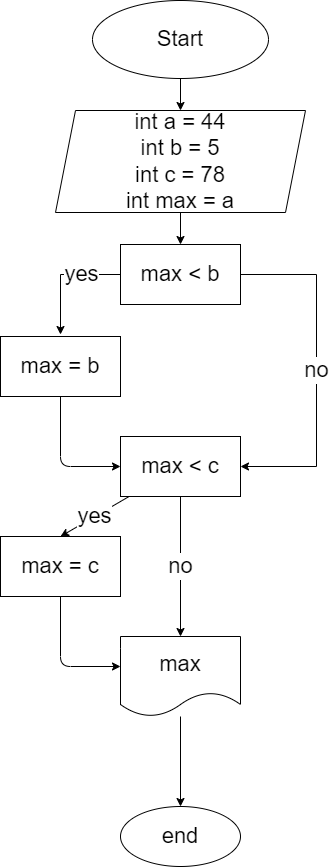

The diagram above was exported from draw.io. Its source (the exported page's mxGraphModel, read from the mxfile embedded in the PNG):
<mxGraphModel dx="617" dy="1577" grid="0" gridSize="22" guides="1" tooltips="1" connect="1" arrows="1" fold="1" page="0" pageScale="1" pageWidth="827" pageHeight="1169" math="0" shadow="0">
  <root>
    <mxCell id="0" />
    <mxCell id="1" parent="0" />
    <mxCell id="7" value="" style="edgeStyle=none;html=1;rounded=0;fontSize=22;exitX=0.5;exitY=1;exitDx=0;exitDy=0;" parent="1" source="26" target="9" edge="1">
      <mxGeometry relative="1" as="geometry">
        <mxPoint x="406" y="-1053" as="sourcePoint" />
      </mxGeometry>
    </mxCell>
    <mxCell id="8" value="" style="edgeStyle=none;html=1;rounded=0;fontSize=22;" parent="1" source="9" target="13" edge="1">
      <mxGeometry relative="1" as="geometry" />
    </mxCell>
    <mxCell id="9" value="int a = 44&lt;br style=&quot;font-size: 22px&quot;&gt;int b = 5&lt;br&gt;int c = 78&lt;br style=&quot;font-size: 22px&quot;&gt;int max = a" style="shape=parallelogram;perimeter=parallelogramPerimeter;html=1;fixedSize=1;rounded=0;whiteSpace=wrap;fontSize=22;" parent="1" vertex="1">
      <mxGeometry x="281" y="-1047" width="250" height="102" as="geometry" />
    </mxCell>
    <mxCell id="10" value="" style="edgeStyle=none;html=1;rounded=0;fontSize=22;" parent="1" source="13" edge="1">
      <mxGeometry relative="1" as="geometry">
        <Array as="points">
          <mxPoint x="286" y="-883" />
        </Array>
        <mxPoint x="286" y="-823" as="targetPoint" />
      </mxGeometry>
    </mxCell>
    <mxCell id="11" value="yes" style="edgeLabel;html=1;align=center;verticalAlign=middle;resizable=0;points=[];rounded=0;fontSize=22;" parent="10" vertex="1" connectable="0">
      <mxGeometry x="-0.3358" y="-1" relative="1" as="geometry">
        <mxPoint as="offset" />
      </mxGeometry>
    </mxCell>
    <mxCell id="12" value="no" style="edgeStyle=none;html=1;rounded=0;fontSize=22;entryX=1;entryY=0.5;entryDx=0;entryDy=0;" parent="1" source="13" target="28" edge="1">
      <mxGeometry relative="1" as="geometry">
        <Array as="points">
          <mxPoint x="542" y="-883" />
          <mxPoint x="542" y="-691" />
        </Array>
        <mxPoint x="542" y="-823" as="targetPoint" />
      </mxGeometry>
    </mxCell>
    <mxCell id="13" value="max &amp;lt; b" style="html=1;rounded=0;whiteSpace=wrap;fontSize=22;" parent="1" vertex="1">
      <mxGeometry x="346" y="-913" width="120" height="60" as="geometry" />
    </mxCell>
    <mxCell id="26" value="Start" style="ellipse;whiteSpace=wrap;html=1;fontSize=22;" parent="1" vertex="1">
      <mxGeometry x="318" y="-1157" width="176" height="78" as="geometry" />
    </mxCell>
    <mxCell id="29" style="edgeStyle=none;html=1;entryX=0;entryY=0.5;entryDx=0;entryDy=0;fontSize=22;" parent="1" source="27" target="28" edge="1">
      <mxGeometry relative="1" as="geometry">
        <Array as="points">
          <mxPoint x="286" y="-691" />
        </Array>
      </mxGeometry>
    </mxCell>
    <mxCell id="27" value="max = b" style="rounded=0;whiteSpace=wrap;html=1;fontSize=22;" parent="1" vertex="1">
      <mxGeometry x="226" y="-821" width="120" height="60" as="geometry" />
    </mxCell>
    <mxCell id="42" value="yes" style="edgeStyle=none;html=1;entryX=0.5;entryY=0;entryDx=0;entryDy=0;fontSize=22;" parent="1" source="28" target="38" edge="1">
      <mxGeometry relative="1" as="geometry" />
    </mxCell>
    <mxCell id="43" value="no" style="edgeStyle=none;html=1;entryX=0.5;entryY=0;entryDx=0;entryDy=0;fontSize=22;" parent="1" source="28" edge="1">
      <mxGeometry relative="1" as="geometry">
        <mxPoint x="406" y="-521" as="targetPoint" />
      </mxGeometry>
    </mxCell>
    <mxCell id="28" value="max &amp;lt; c" style="rounded=0;whiteSpace=wrap;html=1;fontSize=22;" parent="1" vertex="1">
      <mxGeometry x="346" y="-721" width="120" height="60" as="geometry" />
    </mxCell>
    <mxCell id="37" style="edgeStyle=none;html=1;entryX=0;entryY=0.5;entryDx=0;entryDy=0;fontSize=22;" parent="1" source="38" edge="1">
      <mxGeometry relative="1" as="geometry">
        <Array as="points">
          <mxPoint x="286" y="-491" />
        </Array>
        <mxPoint x="346" y="-491" as="targetPoint" />
      </mxGeometry>
    </mxCell>
    <mxCell id="38" value="max = c" style="rounded=0;whiteSpace=wrap;html=1;fontSize=22;" parent="1" vertex="1">
      <mxGeometry x="226" y="-621" width="120" height="60" as="geometry" />
    </mxCell>
    <mxCell id="46" value="" style="edgeStyle=none;html=1;fontSize=22;" parent="1" source="44" target="45" edge="1">
      <mxGeometry relative="1" as="geometry" />
    </mxCell>
    <mxCell id="44" value="max" style="shape=document;whiteSpace=wrap;html=1;boundedLbl=1;fontSize=22;" parent="1" vertex="1">
      <mxGeometry x="346" y="-521" width="120" height="80" as="geometry" />
    </mxCell>
    <mxCell id="45" value="end" style="ellipse;whiteSpace=wrap;html=1;fontSize=22;" parent="1" vertex="1">
      <mxGeometry x="346" y="-351" width="120" height="60" as="geometry" />
    </mxCell>
  </root>
</mxGraphModel>